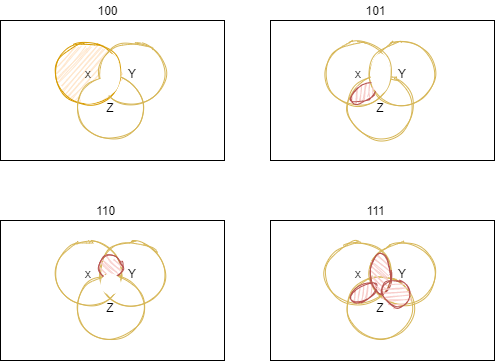

The diagram above was exported from draw.io. Its source (the exported page's mxGraphModel, read from the mxfile embedded in the PNG):
<mxGraphModel dx="1337" dy="90" grid="1" gridSize="10" guides="1" tooltips="1" connect="1" arrows="1" fold="1" page="1" pageScale="1" pageWidth="1169" pageHeight="827" math="0" shadow="0">
  <root>
    <mxCell id="3ktjn6Ot4xr3fVqnHtzr-0" />
    <mxCell id="3ktjn6Ot4xr3fVqnHtzr-1" parent="3ktjn6Ot4xr3fVqnHtzr-0" />
    <mxCell id="XyUAi9XaYIq6PhZufbLz-0" value="" style="group" vertex="1" connectable="0" parent="3ktjn6Ot4xr3fVqnHtzr-1">
      <mxGeometry x="380" y="960" width="224" height="160" as="geometry" />
    </mxCell>
    <mxCell id="XyUAi9XaYIq6PhZufbLz-1" value="" style="rounded=0;whiteSpace=wrap;html=1;" vertex="1" parent="XyUAi9XaYIq6PhZufbLz-0">
      <mxGeometry y="20" width="224" height="140" as="geometry" />
    </mxCell>
    <mxCell id="XyUAi9XaYIq6PhZufbLz-2" value="x" style="ellipse;whiteSpace=wrap;html=1;aspect=fixed;strokeColor=#d79b00;sketch=1;fillColor=#ffe6cc;" vertex="1" parent="XyUAi9XaYIq6PhZufbLz-0">
      <mxGeometry x="55.62999999999988" y="41.25" width="63.75" height="63.75" as="geometry" />
    </mxCell>
    <mxCell id="XyUAi9XaYIq6PhZufbLz-3" value="Y" style="ellipse;whiteSpace=wrap;html=1;aspect=fixed;strokeColor=#d6b656;sketch=1;fillColor=none;" vertex="1" parent="XyUAi9XaYIq6PhZufbLz-0">
      <mxGeometry x="100" y="41.25" width="63.75" height="63.75" as="geometry" />
    </mxCell>
    <mxCell id="XyUAi9XaYIq6PhZufbLz-4" value="Z" style="ellipse;whiteSpace=wrap;html=1;aspect=fixed;strokeColor=#d6b656;sketch=1;fillColor=none;" vertex="1" parent="XyUAi9XaYIq6PhZufbLz-0">
      <mxGeometry x="78.12999999999988" y="75" width="63.75" height="63.75" as="geometry" />
    </mxCell>
    <mxCell id="XyUAi9XaYIq6PhZufbLz-5" value="" style="ellipse;whiteSpace=wrap;html=1;shadow=0;sketch=0;rotation=90;fontColor=#333333;strokeColor=none;" vertex="1" parent="XyUAi9XaYIq6PhZufbLz-0">
      <mxGeometry x="90" y="63.11999999999989" width="40" height="20" as="geometry" />
    </mxCell>
    <mxCell id="XyUAi9XaYIq6PhZufbLz-6" value="100" style="text;html=1;align=center;verticalAlign=middle;resizable=0;points=[];autosize=1;" vertex="1" parent="XyUAi9XaYIq6PhZufbLz-0">
      <mxGeometry x="87" width="40" height="20" as="geometry" />
    </mxCell>
    <mxCell id="XyUAi9XaYIq6PhZufbLz-7" value="" style="ellipse;whiteSpace=wrap;html=1;shadow=0;sketch=0;rotation=-210;fontColor=#333333;strokeColor=none;" vertex="1" parent="XyUAi9XaYIq6PhZufbLz-0">
      <mxGeometry x="77.88" y="80.11999999999989" width="40" height="20" as="geometry" />
    </mxCell>
    <mxCell id="XyUAi9XaYIq6PhZufbLz-8" value="" style="group" vertex="1" connectable="0" parent="3ktjn6Ot4xr3fVqnHtzr-1">
      <mxGeometry x="380" y="1160" width="224" height="160" as="geometry" />
    </mxCell>
    <mxCell id="XyUAi9XaYIq6PhZufbLz-9" value="" style="group" vertex="1" connectable="0" parent="XyUAi9XaYIq6PhZufbLz-8">
      <mxGeometry width="224" height="160" as="geometry" />
    </mxCell>
    <mxCell id="XyUAi9XaYIq6PhZufbLz-10" value="" style="rounded=0;whiteSpace=wrap;html=1;" vertex="1" parent="XyUAi9XaYIq6PhZufbLz-9">
      <mxGeometry y="20" width="224" height="140" as="geometry" />
    </mxCell>
    <mxCell id="XyUAi9XaYIq6PhZufbLz-11" value="x" style="ellipse;whiteSpace=wrap;html=1;aspect=fixed;strokeColor=#d6b656;sketch=1;fillColor=none;" vertex="1" parent="XyUAi9XaYIq6PhZufbLz-9">
      <mxGeometry x="55.629999999999995" y="41.25" width="63.75" height="63.75" as="geometry" />
    </mxCell>
    <mxCell id="XyUAi9XaYIq6PhZufbLz-12" value="Y" style="ellipse;whiteSpace=wrap;html=1;aspect=fixed;strokeColor=#d6b656;sketch=1;fillColor=none;" vertex="1" parent="XyUAi9XaYIq6PhZufbLz-9">
      <mxGeometry x="100" y="41.25" width="63.75" height="63.75" as="geometry" />
    </mxCell>
    <mxCell id="XyUAi9XaYIq6PhZufbLz-13" value="Z" style="ellipse;whiteSpace=wrap;html=1;aspect=fixed;strokeColor=#d6b656;sketch=1;fillColor=none;" vertex="1" parent="XyUAi9XaYIq6PhZufbLz-9">
      <mxGeometry x="78.13" y="75" width="63.75" height="63.75" as="geometry" />
    </mxCell>
    <mxCell id="XyUAi9XaYIq6PhZufbLz-14" value="110" style="text;html=1;align=center;verticalAlign=middle;resizable=0;points=[];autosize=1;" vertex="1" parent="XyUAi9XaYIq6PhZufbLz-9">
      <mxGeometry x="90" width="30" height="20" as="geometry" />
    </mxCell>
    <mxCell id="XyUAi9XaYIq6PhZufbLz-15" value="" style="ellipse;whiteSpace=wrap;html=1;shadow=0;sketch=1;rotation=90;strokeColor=#b85450;fillColor=#f8cecc;" vertex="1" parent="XyUAi9XaYIq6PhZufbLz-9">
      <mxGeometry x="98.5" y="55" width="23" height="23.06" as="geometry" />
    </mxCell>
    <mxCell id="XyUAi9XaYIq6PhZufbLz-16" value="" style="ellipse;whiteSpace=wrap;html=1;shadow=0;sketch=0;rotation=90;fontColor=#333333;strokeColor=none;" vertex="1" parent="XyUAi9XaYIq6PhZufbLz-9">
      <mxGeometry x="99.72000000000003" y="73.34000000000015" width="21.07" height="20.5" as="geometry" />
    </mxCell>
    <mxCell id="XyUAi9XaYIq6PhZufbLz-17" value="" style="group" vertex="1" connectable="0" parent="3ktjn6Ot4xr3fVqnHtzr-1">
      <mxGeometry x="650" y="1160" width="224" height="160" as="geometry" />
    </mxCell>
    <mxCell id="XyUAi9XaYIq6PhZufbLz-18" value="" style="rounded=0;whiteSpace=wrap;html=1;" vertex="1" parent="XyUAi9XaYIq6PhZufbLz-17">
      <mxGeometry y="20" width="224" height="140" as="geometry" />
    </mxCell>
    <mxCell id="XyUAi9XaYIq6PhZufbLz-19" value="x" style="ellipse;whiteSpace=wrap;html=1;aspect=fixed;strokeColor=#d6b656;sketch=1;fillColor=none;" vertex="1" parent="XyUAi9XaYIq6PhZufbLz-17">
      <mxGeometry x="55.629999999999995" y="41.25" width="63.75" height="63.75" as="geometry" />
    </mxCell>
    <mxCell id="XyUAi9XaYIq6PhZufbLz-20" value="Y" style="ellipse;whiteSpace=wrap;html=1;aspect=fixed;strokeColor=#d6b656;sketch=1;fillColor=none;" vertex="1" parent="XyUAi9XaYIq6PhZufbLz-17">
      <mxGeometry x="100" y="41.25" width="63.75" height="63.75" as="geometry" />
    </mxCell>
    <mxCell id="XyUAi9XaYIq6PhZufbLz-21" value="Z" style="ellipse;whiteSpace=wrap;html=1;aspect=fixed;strokeColor=#d6b656;sketch=1;fillColor=none;" vertex="1" parent="XyUAi9XaYIq6PhZufbLz-17">
      <mxGeometry x="78.13" y="75" width="63.75" height="63.75" as="geometry" />
    </mxCell>
    <mxCell id="XyUAi9XaYIq6PhZufbLz-22" value="111" style="text;html=1;align=center;verticalAlign=middle;resizable=0;points=[];autosize=1;" vertex="1" parent="XyUAi9XaYIq6PhZufbLz-17">
      <mxGeometry x="90" width="30" height="20" as="geometry" />
    </mxCell>
    <mxCell id="XyUAi9XaYIq6PhZufbLz-23" value="" style="ellipse;whiteSpace=wrap;html=1;shadow=0;sketch=1;rotation=-215;strokeColor=#b85450;fillColor=#f8cecc;" vertex="1" parent="XyUAi9XaYIq6PhZufbLz-17">
      <mxGeometry x="79.13" y="85.11999999999989" width="28.74" height="15" as="geometry" />
    </mxCell>
    <mxCell id="XyUAi9XaYIq6PhZufbLz-24" value="" style="ellipse;whiteSpace=wrap;html=1;shadow=0;sketch=1;rotation=90;strokeColor=#b85450;fillColor=#f8cecc;" vertex="1" parent="XyUAi9XaYIq6PhZufbLz-17">
      <mxGeometry x="90" y="63.11999999999989" width="40" height="20" as="geometry" />
    </mxCell>
    <mxCell id="XyUAi9XaYIq6PhZufbLz-25" value="" style="ellipse;whiteSpace=wrap;html=1;shadow=0;sketch=1;rotation=45;strokeColor=#b85450;fillColor=#f8cecc;" vertex="1" parent="XyUAi9XaYIq6PhZufbLz-17">
      <mxGeometry x="111.26999999999998" y="80.67000000000007" width="28.74" height="24.88" as="geometry" />
    </mxCell>
    <mxCell id="XyUAi9XaYIq6PhZufbLz-35" value="" style="group" vertex="1" connectable="0" parent="3ktjn6Ot4xr3fVqnHtzr-1">
      <mxGeometry x="650" y="960" width="224" height="160" as="geometry" />
    </mxCell>
    <mxCell id="XyUAi9XaYIq6PhZufbLz-36" value="" style="rounded=0;whiteSpace=wrap;html=1;" vertex="1" parent="XyUAi9XaYIq6PhZufbLz-35">
      <mxGeometry y="20" width="224" height="140" as="geometry" />
    </mxCell>
    <mxCell id="XyUAi9XaYIq6PhZufbLz-37" value="x" style="ellipse;whiteSpace=wrap;html=1;aspect=fixed;strokeColor=#d6b656;sketch=1;fillColor=none;" vertex="1" parent="XyUAi9XaYIq6PhZufbLz-35">
      <mxGeometry x="55.629999999999995" y="41.25" width="63.75" height="63.75" as="geometry" />
    </mxCell>
    <mxCell id="XyUAi9XaYIq6PhZufbLz-38" value="Y" style="ellipse;whiteSpace=wrap;html=1;aspect=fixed;strokeColor=#d6b656;sketch=1;fillColor=none;" vertex="1" parent="XyUAi9XaYIq6PhZufbLz-35">
      <mxGeometry x="100" y="41.25" width="63.75" height="63.75" as="geometry" />
    </mxCell>
    <mxCell id="XyUAi9XaYIq6PhZufbLz-39" value="Z" style="ellipse;whiteSpace=wrap;html=1;aspect=fixed;strokeColor=#d6b656;sketch=1;fillColor=none;" vertex="1" parent="XyUAi9XaYIq6PhZufbLz-35">
      <mxGeometry x="78.13" y="75" width="63.75" height="63.75" as="geometry" />
    </mxCell>
    <mxCell id="XyUAi9XaYIq6PhZufbLz-40" value="101" style="text;html=1;align=center;verticalAlign=middle;resizable=0;points=[];autosize=1;" vertex="1" parent="XyUAi9XaYIq6PhZufbLz-35">
      <mxGeometry x="85" width="40" height="20" as="geometry" />
    </mxCell>
    <mxCell id="XyUAi9XaYIq6PhZufbLz-41" value="" style="ellipse;whiteSpace=wrap;html=1;shadow=0;sketch=1;rotation=-215;strokeColor=#b85450;fillColor=#f8cecc;" vertex="1" parent="XyUAi9XaYIq6PhZufbLz-35">
      <mxGeometry x="79.13" y="85.11999999999989" width="28.74" height="15" as="geometry" />
    </mxCell>
    <mxCell id="XyUAi9XaYIq6PhZufbLz-42" value="" style="ellipse;whiteSpace=wrap;html=1;shadow=0;sketch=0;rotation=90;fontColor=#333333;strokeColor=none;" vertex="1" parent="XyUAi9XaYIq6PhZufbLz-35">
      <mxGeometry x="90" y="63.11999999999989" width="40" height="20" as="geometry" />
    </mxCell>
  </root>
</mxGraphModel>